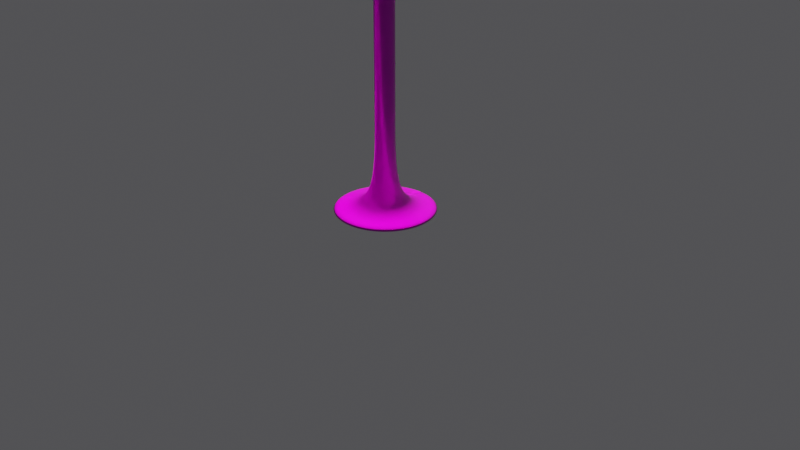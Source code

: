 # Source: lampe.blend  (saved by Blender 2.93.21; exported with 4.5.12 LTS)
import bpy
from mathutils import Matrix  # noqa: F401  (used for matrix-valued properties, if any)

bpy.ops.wm.read_factory_settings(use_empty=True)
scene = bpy.context.scene
scene.name = 'Scene'

# ---- collections
col_collection = bpy.data.collections.new('Collection'); scene.collection.children.link(col_collection)

# ---- images (referenced by path relative to the original .blend; pixels are not part of the script)
import os
ASSET_DIR = os.environ.get("B2B_ASSET_DIR", "")  # directory of the original .blend (textures are referenced by path, not embedded)
HERE = os.path.dirname(os.path.abspath(__file__))  # packed textures are extracted next to this script under _unpacked/

def load_image(name, relpath, width, height, colorspace="sRGB"):
    """Load a texture the original file referenced (path relative to the .blend, or extracted next to this script)."""
    p = next((c for c in (os.path.join(HERE, relpath), os.path.join(ASSET_DIR, relpath)) if relpath and os.path.exists(c)), "")
    if p:
        img = bpy.data.images.load(p, check_existing=True)
        img.name = name
    else:  # same state as the original file: an image datablock whose file is absent (Cycles renders it pink)
        img = bpy.data.images.new(name, width, height)
        img.source = "FILE"
        img.filepath = "//" + (relpath or name)
    img.colorspace_settings.name = colorspace
    return img
img_metal035_4k_color_jpg = load_image('Metal035_4K_Color.jpg', 'texture/Metal035_4K-JPG/Metal035_4K_Color.jpg', 1024, 1024, 'sRGB')
img_metal035_4k_metalness_jpg = load_image('Metal035_4K_Metalness.jpg', 'texture/Metal035_4K-JPG/Metal035_4K_Metalness.jpg', 1024, 1024, 'Non-Color')
img_metal035_4k_roughness_jpg = load_image('Metal035_4K_Roughness.jpg', 'texture/Metal035_4K-JPG/Metal035_4K_Roughness.jpg', 1024, 1024, 'Non-Color')
img_metal035_4k_normalgl_jpg = load_image('Metal035_4K_NormalGL.jpg', 'texture/Metal035_4K-JPG/Metal035_4K_NormalGL.jpg', 1024, 1024, 'Non-Color')

# ---- materials (node trees are filled in below, after node groups)
mat_material = bpy.data.materials.new('Material')
mat_material.use_transparent_shadow = False

# ---- material node trees
mat_material.use_nodes = True; mat_material.node_tree.nodes.clear()
_N = mat_material.node_tree.nodes; _L = mat_material.node_tree.links
n0 = _N.new('ShaderNodeBsdfPrincipled'); n0.name = 'Principled BSDF'; n0.location = (10, 300)
n0.distribution = 'GGX'
n0.subsurface_method = 'BURLEY'
n0.inputs[3].default_value = 1.45
n0.inputs[27].default_value = (0.0, 0.0, 0.0, 1.0)
n0.inputs[28].default_value = 1.0
n1 = _N.new('ShaderNodeOutputMaterial'); n1.name = 'Material Output'; n1.location = (300, 300)
n2 = _N.new('ShaderNodeTexImage'); n2.name = 'Image Texture'; n2.location = (-566, 575)
n2.image = img_metal035_4k_color_jpg
n3 = _N.new('ShaderNodeTexImage'); n3.name = 'Image Texture.001'; n3.location = (-568, 246)
n3.image = img_metal035_4k_metalness_jpg
n4 = _N.new('ShaderNodeTexImage'); n4.name = 'Image Texture.003'; n4.location = (-571, -69)
n4.image = img_metal035_4k_roughness_jpg
n5 = _N.new('ShaderNodeTexImage'); n5.name = 'Image Texture.002'; n5.location = (-550, -372)
n5.image = img_metal035_4k_normalgl_jpg
n6 = _N.new('ShaderNodeNormalMap'); n6.name = 'Normal Map'; n6.location = (-276, -293)
_L.new(n0.outputs[0], n1.inputs[0])
_L.new(n2.outputs[0], n0.inputs[0])
_L.new(n3.outputs[0], n0.inputs[1])
_L.new(n4.outputs[0], n0.inputs[2])
_L.new(n5.outputs[0], n6.inputs[1])
_L.new(n6.outputs[0], n0.inputs[5])
n1.is_active_output = True

# ---- world
world_world = bpy.data.worlds.new('World'); scene.world = world_world
world_world.use_nodes = True; world_world.node_tree.nodes.clear()
_N = world_world.node_tree.nodes; _L = world_world.node_tree.links
n0 = _N.new('ShaderNodeOutputWorld'); n0.name = 'World Output'; n0.location = (300, 300)
n1 = _N.new('ShaderNodeBackground'); n1.name = 'Background'; n1.location = (10, 300)
n1.inputs[0].default_value = (0.06913, 0.06888, 0.07324, 1.0)
_L.new(n1.outputs[0], n0.inputs[0])
n0.is_active_output = True
world_world.color = (0.05088, 0.05088, 0.05088)
world_world.use_sun_shadow = False
world_world.sun_shadow_jitter_overblur = 0.0

# ---- cameras
cam_camera = bpy.data.cameras.new('Camera')
cam_camera.clip_end = 100.0
cam_camera.ortho_scale = 7.314

# ---- lights
light_light = bpy.data.lights.new('Light', 'POINT')
light_light.color = (1.0, 0.8245, 0.7988)
light_light.diffuse_factor = 3.0
light_light.transmission_factor = 0.0
light_light.volume_factor = 2.0
light_light.energy = 5000.0
light_light.shadow_soft_size = 0.1
light_light.shadow_maximum_resolution = 0.006
light_light.use_absolute_resolution = True

# ---- meshes
me_cylinder_001 = bpy.data.meshes.new('Cylinder.001')
me_cylinder_001.from_pydata([(0.0, 0.1, -1.0), (0.0, 0.1, 1.0), (0.01951, 0.09808, -1.0), (0.01951, 0.09808, 1.0), (0.03827, 0.09239, -1.0), (0.03827, 0.09239, 1.0), (0.05556, 0.08315, -1.0), (0.05556, 0.08315, 1.0), (0.07071, 0.07071, -1.0), (0.07071, 0.07071, 1.0), (0.08315, 0.05556, -1.0), (0.08315, 0.05556, 1.0), (0.09239, 0.03827, -1.0), (0.09239, 0.03827, 1.0), (0.09808, 0.01951, -1.0), (0.09808, 0.01951, 1.0), (0.1, -4.371e-09, -1.0), (0.1, -4.371e-09, 1.0), (0.09808, -0.01951, -1.0), (0.09808, -0.01951, 1.0), (0.09239, -0.03827, -1.0), (0.09239, -0.03827, 1.0), (0.08315, -0.05556, -1.0), (0.08315, -0.05556, 1.0), (0.07071, -0.07071, -1.0), (0.07071, -0.07071, 1.0), (0.05556, -0.08315, -1.0), (0.05556, -0.08315, 1.0), (0.03827, -0.09239, -1.0), (0.03827, -0.09239, 1.0), (0.01951, -0.09808, -1.0), (0.01951, -0.09808, 1.0), (-8.742e-09, -0.1, -1.0), (-8.742e-09, -0.1, 1.0), (-0.01951, -0.09808, -1.0), (-0.01951, -0.09808, 1.0), (-0.03827, -0.09239, -1.0), (-0.03827, -0.09239, 1.0), (-0.05556, -0.08315, -1.0), (-0.05556, -0.08315, 1.0), (-0.07071, -0.07071, -1.0), (-0.07071, -0.07071, 1.0), (-0.08315, -0.05556, -1.0), (-0.08315, -0.05556, 1.0), (-0.09239, -0.03827, -1.0), (-0.09239, -0.03827, 1.0), (-0.09808, -0.01951, -1.0), (-0.09808, -0.01951, 1.0), (-0.1, 1.192e-09, -1.0), (-0.1, 1.192e-09, 1.0), (-0.09808, 0.01951, -1.0), (-0.09808, 0.01951, 1.0), (-0.09239, 0.03827, -1.0), (-0.09239, 0.03827, 1.0), (-0.08315, 0.05556, -1.0), (-0.08315, 0.05556, 1.0), (-0.07071, 0.07071, -1.0), (-0.07071, 0.07071, 1.0), (-0.05556, 0.08315, -1.0), (-0.05556, 0.08315, 1.0), (-0.03827, 0.09239, -1.0), (-0.03827, 0.09239, 1.0), (-0.01951, 0.09808, -1.0), (-0.01951, 0.09808, 1.0), (0.0, 0.1, -0.01428), (0.01951, 0.09808, -0.01428), (0.03827, 0.09239, -0.01428), (0.05556, 0.08315, -0.01428), (0.07071, 0.07071, -0.01428), (0.08315, 0.05556, -0.01428), (0.09239, 0.03827, -0.01428), (0.09808, 0.01951, -0.01428), (0.1, -4.371e-09, -0.01428), (0.09808, -0.01951, -0.01428), (0.09239, -0.03827, -0.01428), (0.08315, -0.05556, -0.01428), (0.07071, -0.07071, -0.01428), (0.05556, -0.08315, -0.01428), (0.03827, -0.09239, -0.01428), (0.01951, -0.09808, -0.01428), (-8.742e-09, -0.1, -0.01428), (-0.01951, -0.09808, -0.01428), (-0.03827, -0.09239, -0.01428), (-0.05556, -0.08315, -0.01428), (-0.07071, -0.07071, -0.01428), (-0.08315, -0.05556, -0.01428), (-0.09239, -0.03827, -0.01428), (-0.09808, -0.01951, -0.01428), (-0.1, 1.192e-09, -0.01428), (-0.09808, 0.01951, -0.01428), (-0.09239, 0.03827, -0.01428), (-0.08315, 0.05556, -0.01428), (-0.07071, 0.07071, -0.01428), (-0.05556, 0.08315, -0.01428), (-0.03827, 0.09239, -0.01428), (-0.01951, 0.09808, -0.01428), (0.01951, 0.09808, -0.9215), (0.03827, 0.09239, -0.9215), (0.05556, 0.08315, -0.9215), (0.07071, 0.07071, -0.9215), (0.08315, 0.05556, -0.9215), (0.09239, 0.03827, -0.9215), (0.09808, 0.01951, -0.9215), (0.1, -4.371e-09, -0.9215), (0.09808, -0.01951, -0.9215), (0.09239, -0.03827, -0.9215), (0.08315, -0.05556, -0.9215), (0.07071, -0.07071, -0.9215), (0.05556, -0.08315, -0.9215), (0.03827, -0.09239, -0.9215), (0.01951, -0.09808, -0.9215), (-8.742e-09, -0.1, -0.9215), (-0.01951, -0.09808, -0.9215), (-0.03827, -0.09239, -0.9215), (-0.05556, -0.08315, -0.9215), (-0.07071, -0.07071, -0.9215), (-0.08315, -0.05556, -0.9215), (-0.09239, -0.03827, -0.9215), (-0.09808, -0.01951, -0.9215), (-0.1, 1.192e-09, -0.9215), (-0.09808, 0.01951, -0.9215), (-0.09239, 0.03827, -0.9215), (-0.08315, 0.05556, -0.9215), (-0.07071, 0.07071, -0.9215), (-0.05556, 0.08315, -0.9215), (-0.03827, 0.09239, -0.9215), (-0.01951, 0.09808, -0.9215), (0.0, 0.1, -0.9215), (7.448e-08, 0.5341, -1.0), (0.1042, 0.5238, -1.0), (0.1042, 0.5238, -0.9215), (0.2044, 0.4934, -1.0), (0.2044, 0.4934, -0.9215), (0.2967, 0.4441, -1.0), (0.2967, 0.4441, -0.9215), (0.3776, 0.3776, -1.0), (0.3776, 0.3776, -0.9215), (0.4441, 0.2967, -1.0), (0.4441, 0.2967, -0.9215), (0.4934, 0.2044, -1.0), (0.4934, 0.2044, -0.9215), (0.5238, 0.1042, -1.0), (0.5238, 0.1042, -0.9215), (0.5341, -1.265e-08, -1.0), (0.5341, -1.265e-08, -0.9215), (0.5238, -0.1042, -1.0), (0.5238, -0.1042, -0.9215), (0.4934, -0.2044, -1.0), (0.4934, -0.2044, -0.9215), (0.4441, -0.2967, -1.0), (0.4441, -0.2967, -0.9215), (0.3776, -0.3776, -1.0), (0.3776, -0.3776, -0.9215), (0.2967, -0.4441, -1.0), (0.2967, -0.4441, -0.9215), (0.2044, -0.4934, -1.0), (0.2044, -0.4934, -0.9215), (0.1042, -0.5238, -1.0), (0.1042, -0.5238, -0.9215), (-3.357e-08, -0.5341, -1.0), (-3.357e-08, -0.5341, -0.9215), (-0.1042, -0.5238, -1.0), (-0.1042, -0.5238, -0.9215), (-0.2044, -0.4934, -1.0), (-0.2044, -0.4934, -0.9215), (-0.2967, -0.4441, -1.0), (-0.2967, -0.4441, -0.9215), (-0.3776, -0.3776, -1.0), (-0.3776, -0.3776, -0.9215), (-0.4441, -0.2967, -1.0), (-0.4441, -0.2967, -0.9215), (-0.4934, -0.2044, -1.0), (-0.4934, -0.2044, -0.9215), (-0.5238, -0.1042, -1.0), (-0.5238, -0.1042, -0.9215), (-0.5341, 1.192e-09, -1.0), (-0.5341, 1.192e-09, -0.9215), (-0.5238, 0.1042, -1.0), (-0.5238, 0.1042, -0.9215), (-0.4934, 0.2044, -1.0), (-0.4934, 0.2044, -0.9215), (-0.4441, 0.2967, -1.0), (-0.4441, 0.2967, -0.9215), (-0.3776, 0.3776, -1.0), (-0.3776, 0.3776, -0.9215), (-0.2967, 0.4441, -1.0), (-0.2967, 0.4441, -0.9215), (-0.2044, 0.4934, -1.0), (-0.2044, 0.4934, -0.9215), (-0.1042, 0.5238, -1.0), (-0.1042, 0.5238, -0.9215), (7.448e-08, 0.5341, -0.9215), (-0.05556, -0.08315, 1.925), (-0.07071, -0.07071, 1.925), (0.09239, 0.03827, 1.925), (0.09808, 0.01951, 1.925), (-0.08315, -0.05556, 1.925), (0.1, -4.371e-09, 1.925), (-0.09239, -0.03827, 1.925), (0.09808, -0.01951, 1.925), (-0.09808, -0.01951, 1.925), (0.09239, -0.03827, 1.925), (-0.1, 1.192e-09, 1.925), (0.08315, -0.05556, 1.925), (-0.09808, 0.01951, 1.925), (0.07071, -0.07071, 1.925), (-0.09239, 0.03827, 1.925), (0.05556, -0.08315, 1.925), (-0.08315, 0.05556, 1.925), (0.03827, -0.09239, 1.925), (1.103e-07, 0.1, 1.925), (0.01951, 0.09808, 1.925), (-0.07071, 0.07071, 1.925), (0.01951, -0.09808, 1.925), (0.03827, 0.09239, 1.925), (-0.05556, 0.08315, 1.925), (1.016e-07, -0.1, 1.925), (0.05556, 0.08315, 1.925), (-0.03827, 0.09239, 1.925), (-0.01951, -0.09808, 1.925), (0.07071, 0.07071, 1.925), (-0.01951, 0.09808, 1.925), (-0.03827, -0.09239, 1.925), (0.08315, 0.05556, 1.925), (0.1208, 0.6074, 2.655), (2.853e-07, 0.6193, 2.655), (0.237, 0.5722, 2.655), (0.3441, 0.515, 2.655), (0.4379, 0.4379, 2.655), (0.515, 0.3441, 2.655), (0.5722, 0.237, 2.655), (0.6074, 0.1208, 2.655), (0.6193, 4.597e-10, 2.655), (0.6074, -0.1208, 2.655), (0.5722, -0.237, 2.655), (0.515, -0.3441, 2.655), (0.4379, -0.4379, 2.655), (0.3441, -0.515, 2.655), (0.237, -0.5722, 2.655), (0.1208, -0.6074, 2.655), (1.697e-07, -0.6193, 2.655), (-0.1208, -0.6074, 2.655), (-0.237, -0.5722, 2.655), (-0.3441, -0.515, 2.655), (-0.4379, -0.4379, 2.655), (-0.515, -0.3441, 2.655), (-0.5722, -0.237, 2.655), (-0.6074, -0.1208, 2.655), (-0.6193, 1.654e-08, 2.655), (-0.6074, 0.1208, 2.655), (-0.5722, 0.237, 2.655), (-0.515, 0.3441, 2.655), (-0.4379, 0.4379, 2.655), (-0.3441, 0.515, 2.655), (-0.237, 0.5722, 2.655), (-0.1208, 0.6074, 2.655), (-0.3441, -0.515, 1.857), (0.5722, 0.237, 1.857), (1.828e-07, 0.6193, 1.857), (-0.4379, -0.4379, 1.857), (0.6074, 0.1208, 1.857), (-0.515, -0.3441, 1.857), (0.6193, 4.597e-10, 1.857), (-0.5722, -0.237, 1.857), (0.6074, -0.1208, 1.857), (-0.6074, -0.1208, 1.857), (0.5722, -0.237, 1.857), (-0.6193, 1.654e-08, 1.857), (0.515, -0.3441, 1.857), (-0.6074, 0.1208, 1.857), (0.4379, -0.4379, 1.857), (-0.5722, 0.237, 1.857), (0.3441, -0.515, 1.857), (-0.515, 0.3441, 1.857), (0.237, -0.5722, 1.857), (0.1208, 0.6074, 1.857), (-0.4379, 0.4379, 1.857), (0.1208, -0.6074, 1.857), (0.237, 0.5722, 1.857), (-0.3441, 0.515, 1.857), (6.483e-08, -0.6193, 1.857), (0.3441, 0.515, 1.857), (-0.237, 0.5722, 1.857), (-0.1208, -0.6074, 1.857), (0.4379, 0.4379, 1.857), (-0.1208, 0.6074, 1.857), (-0.237, -0.5722, 1.857), (0.515, 0.3441, 1.857), (-0.551, -0.1096, 1.857), (0.519, -0.215, 1.857), (-0.5618, 1.654e-08, 1.857), (0.4671, -0.3121, 1.857), (-0.551, 0.1096, 1.857), (0.3972, -0.3972, 1.857), (-0.519, 0.215, 1.857), (0.3121, -0.4671, 1.857), (0.1096, 0.551, 1.857), (1.737e-07, 0.5618, 1.857), (-0.3972, 0.3972, 1.857), (-0.4671, 0.3121, 1.857), (0.1096, -0.551, 1.857), (0.215, -0.519, 1.857), (0.551, -0.1096, 1.857), (-0.519, -0.215, 1.857), (0.5618, 1.557e-09, 1.857), (0.4671, 0.3121, 1.857), (0.519, 0.215, 1.857), (-0.4671, -0.3121, 1.857), (-0.215, -0.519, 1.857), (-0.3121, -0.4671, 1.857), (0.551, 0.1096, 1.857), (-0.1096, 0.551, 1.857), (-0.3972, -0.3972, 1.857), (0.3972, 0.3972, 1.857), (-0.1096, -0.551, 1.857), (-0.215, 0.519, 1.857), (0.3121, 0.4671, 1.857), (6.812e-08, -0.5618, 1.857), (-0.3121, 0.4671, 1.857), (0.215, 0.519, 1.857), (-0.5557, 0.1105, 2.655), (0.4006, -0.4006, 2.655), (1.717e-07, -0.5666, 2.655), (0.5557, -0.1105, 2.655), (-0.5557, -0.1105, 2.655), (-0.5234, -0.2168, 2.655), (-0.3148, -0.4711, 2.655), (-0.2168, -0.5234, 2.655), (0.2168, -0.5234, 2.655), (-0.5234, 0.2168, 2.655), (-0.4711, 0.3148, 2.655), (2.763e-07, 0.5666, 2.655), (0.2168, 0.5234, 2.655), (0.3148, 0.4711, 2.655), (0.4006, 0.4006, 2.655), (0.5234, 0.2168, 2.655), (-0.5666, 1.654e-08, 2.655), (-0.4006, -0.4006, 2.655), (0.1105, -0.5557, 2.655), (0.4711, -0.3148, 2.655), (0.5234, -0.2168, 2.655), (0.5557, 0.1105, 2.655), (-0.1105, 0.5557, 2.655), (-0.2168, 0.5234, 2.655), (-0.3148, 0.4711, 2.655), (-0.4006, 0.4006, 2.655), (0.1105, 0.5557, 2.655), (0.3148, -0.4711, 2.655), (-0.1105, -0.5557, 2.655), (-0.4711, -0.3148, 2.655), (0.5666, 1.466e-09, 2.655), (0.4711, 0.3148, 2.655), (0.1096, 0.551, 2.604), (-0.3972, 0.3972, 2.604), (0.1096, -0.551, 2.604), (0.519, 0.215, 2.604), (-0.3121, -0.4671, 2.604), (-0.551, -0.1096, 2.604), (0.519, -0.215, 2.604), (-0.5618, 1.654e-08, 2.604), (0.4671, -0.3121, 2.604), (-0.551, 0.1096, 2.604), (0.3972, -0.3972, 2.604), (-0.519, 0.215, 2.604), (0.3121, -0.4671, 2.604), (1.737e-07, 0.5618, 2.604), (-0.4671, 0.3121, 2.604), (0.215, -0.519, 2.604), (0.551, -0.1096, 2.604), (-0.519, -0.215, 2.604), (0.5618, 1.557e-09, 2.604), (0.4671, 0.3121, 2.604), (-0.4671, -0.3121, 2.604), (-0.215, -0.519, 2.604), (0.551, 0.1096, 2.604), (-0.1096, 0.551, 2.604), (-0.3972, -0.3972, 2.604), (0.3972, 0.3972, 2.604), (-0.1096, -0.551, 2.604), (-0.215, 0.519, 2.604), (0.3121, 0.4671, 2.604), (6.812e-08, -0.5618, 2.604), (-0.3121, 0.4671, 2.604), (0.215, 0.519, 2.604), (2.578e-07, 0.4845, 2.514), (-0.4752, 0.09452, 2.514), (-0.4028, -0.2692, 2.514), (1.684e-07, -0.4845, 2.514), (0.3426, -0.3426, 2.514), (0.09452, 0.4752, 2.514), (-0.3426, 0.3426, 2.514), (-0.2692, 0.4028, 2.514), (-0.1854, 0.4476, 2.514), (-0.09452, 0.4752, 2.514), (0.4752, 0.09452, 2.514), (0.4476, -0.1854, 2.514), (-0.4028, 0.2692, 2.514), (-0.4476, 0.1854, 2.514), (0.1854, -0.4476, 2.514), (0.2692, -0.4028, 2.514), (0.09452, -0.4752, 2.514), (-0.1854, -0.4476, 2.514), (-0.09452, -0.4752, 2.514), (-0.3426, -0.3426, 2.514), (-0.2692, -0.4028, 2.514), (-0.4476, -0.1854, 2.514), (-0.4752, -0.09452, 2.514), (0.1854, 0.4476, 2.514), (0.3426, 0.3426, 2.514), (0.2692, 0.4028, 2.514), (0.4476, 0.1854, 2.514), (0.4028, 0.2692, 2.514), (0.4752, -0.09452, 2.514), (0.4028, -0.2692, 2.514), (0.4845, -1.17e-08, 2.514), (-0.4845, 1.192e-09, 2.514), (-0.01263, 0.0189, 2.339), (0.01608, 0.01608, 2.339), (-0.393, -0.2589, 2.514), (-0.004435, -0.0223, 2.339), (-0.4351, -0.1802, 2.514), (0.021, -0.0087, 2.339), (-0.4368, -0.177, 2.514), (0.0087, -0.021, 2.339), (-0.0087, -0.021, 2.339), (0.0008616, 0.4779, 2.514), (0.0189, -0.01263, 2.339), (0.004435, -0.0223, 2.339), (0.01608, -0.01608, 2.339), (0.021, 0.0087, 2.339), (0.01263, -0.0189, 2.339), (0.0223, 0.004435, 2.339), (-0.4625, -0.09201, 2.514), (-0.4637, -0.08819, 2.514), (0.09325, 0.4688, 2.514), (0.09327, 0.4688, 2.514), (-0.01263, -0.0189, 2.339), (-0.0087, 0.021, 2.339), (-0.01608, -0.01608, 2.339), (-0.0223, 0.004435, 2.339), (-0.02273, 9.938e-10, 2.339), (-0.021, 0.0087, 2.339), (-0.4724, 1.169e-09, 2.514), (-0.4728, 0.004221, 2.514), (1.212e-07, -0.02273, 2.339), (0.1821, 0.4418, 2.514), (1.232e-07, 0.02273, 2.339), (0.004435, 0.0223, 2.339), (0.1829, 0.4414, 2.514), (0.4741, -1.153e-08, 2.514), (0.4745, 0.004221, 2.514), (0.02273, -2.711e-10, 2.339), (-0.0189, -0.01263, 2.339), (-0.4641, 0.09232, 2.514), (-0.4637, 0.09663, 2.514), (0.264, 0.3981, 2.514), (-0.021, -0.0087, 2.339), (0.4654, -0.08819, 2.514), (-0.0189, 0.01263, 2.339), (0.0189, 0.01263, 2.339), (0.2653, 0.397, 2.514), (0.4642, -0.09233, 2.514), (-0.438, 0.1814, 2.514), (-0.4368, 0.1855, 2.514), (-0.004435, 0.0223, 2.339), (0.4385, -0.177, 2.514), (0.3358, 0.3392, 2.514), (0.0223, -0.004435, 2.339), (0.0087, 0.021, 2.339), (0.4365, -0.1808, 2.514), (0.3373, 0.3373, 2.514), (0.01263, 0.0189, 2.339), (-0.3949, 0.2638, 2.514), (-0.393, 0.2674, 2.514), (0.3947, -0.2589, 2.514), (0.3947, 0.2674, 2.514), (-0.0223, -0.004435, 2.339), (-0.01608, 0.01608, 2.339), (-0.2647, 0.3961, 2.514), (0.3922, -0.262, 2.514), (0.3961, 0.2647, 2.514), (-0.3364, 0.3364, 2.514), (-0.3341, 0.3392, 2.514), (0.3358, -0.3307, 2.514), (0.333, -0.333, 2.514), (0.4385, 0.1855, 2.514), (0.4395, 0.1821, 2.514), (-0.2623, 0.3981, 2.514), (0.264, -0.3896, 2.514), (0.4654, 0.09663, 2.514), (0.2613, -0.3911, 2.514), (0.4658, 0.09266, 2.514), (0.1821, -0.4334, 2.514), (-0.1825, 0.4407, 2.514), (-0.1804, 0.4418, 2.514), (0.1798, -0.4341, 2.514), (-0.09157, -0.4603, 2.514), (2.567e-07, 0.4778, 2.514), (0.09327, -0.4603, 2.514), (-0.09315, 0.4683, 2.514), (-0.09155, 0.4688, 2.514), (-0.2609, -0.3904, 2.514), (0.0916, -0.4605, 2.514), (-0.1804, -0.4334, 2.514), (-0.1796, -0.4336, 2.514), (0.0008615, -0.4694, 2.514), (-0.3322, -0.3322, 2.514), (1.69e-07, -0.4694, 2.514), (-0.2623, -0.3896, 2.514), (-0.09155, -0.4603, 2.514), (-0.391, -0.2613, 2.514), (-0.3341, -0.3307, 2.514)], [], [(64, 1, 3, 65), (65, 3, 5, 66), (66, 5, 7, 67), (67, 7, 9, 68), (68, 9, 11, 69), (69, 11, 13, 70), (70, 13, 15, 71), (71, 15, 17, 72), (72, 17, 19, 73), (73, 19, 21, 74), (74, 21, 23, 75), (75, 23, 25, 76), (76, 25, 27, 77), (77, 27, 29, 78), (78, 29, 31, 79), (79, 31, 33, 80), (80, 33, 35, 81), (81, 35, 37, 82), (82, 37, 39, 83), (83, 39, 41, 84), (84, 41, 43, 85), (85, 43, 45, 86), (86, 45, 47, 87), (87, 47, 49, 88), (88, 49, 51, 89), (89, 51, 53, 90), (90, 53, 55, 91), (91, 55, 57, 92), (92, 57, 59, 93), (93, 59, 61, 94), (94, 61, 63, 95), (95, 63, 1, 64), (2, 4, 6, 8, 10, 12, 14, 16, 18, 20, 22, 24, 26, 28, 30, 32, 34, 36, 38, 40, 42, 44, 46, 48, 50, 52, 54, 56, 58, 60, 62, 0), (126, 95, 64, 127), (125, 94, 95, 126), (124, 93, 94, 125), (123, 92, 93, 124), (122, 91, 92, 123), (121, 90, 91, 122), (120, 89, 90, 121), (119, 88, 89, 120), (118, 87, 88, 119), (117, 86, 87, 118), (116, 85, 86, 117), (115, 84, 85, 116), (114, 83, 84, 115), (113, 82, 83, 114), (112, 81, 82, 113), (111, 80, 81, 112), (110, 79, 80, 111), (109, 78, 79, 110), (108, 77, 78, 109), (107, 76, 77, 108), (106, 75, 76, 107), (105, 74, 75, 106), (104, 73, 74, 105), (103, 72, 73, 104), (102, 71, 72, 103), (101, 70, 71, 102), (100, 69, 70, 101), (99, 68, 69, 100), (98, 67, 68, 99), (97, 66, 67, 98), (96, 65, 66, 97), (127, 64, 65, 96), (34, 32, 159, 161), (60, 58, 185, 187), (115, 116, 170, 168), (114, 115, 168, 166), (6, 4, 131, 133), (32, 30, 157, 159), (58, 56, 183, 185), (113, 114, 166, 164), (112, 113, 164, 162), (4, 2, 129, 131), (30, 28, 155, 157), (56, 54, 181, 183), (111, 112, 162, 160), (110, 111, 160, 158), (2, 0, 128, 129), (28, 26, 153, 155), (54, 52, 179, 181), (109, 110, 158, 156), (108, 109, 156, 154), (26, 24, 151, 153), (52, 50, 177, 179), (107, 108, 154, 152), (106, 107, 152, 150), (24, 22, 149, 151), (50, 48, 175, 177), (105, 106, 150, 148), (104, 105, 148, 146), (22, 20, 147, 149), (48, 46, 173, 175), (103, 104, 146, 144), (102, 103, 144, 142), (20, 18, 145, 147), (128, 191, 130, 129), (129, 130, 132, 131), (131, 132, 134, 133), (133, 134, 136, 135), (135, 136, 138, 137), (137, 138, 140, 139), (139, 140, 142, 141), (141, 142, 144, 143), (143, 144, 146, 145), (145, 146, 148, 147), (147, 148, 150, 149), (149, 150, 152, 151), (151, 152, 154, 153), (153, 154, 156, 155), (155, 156, 158, 157), (157, 158, 160, 159), (159, 160, 162, 161), (161, 162, 164, 163), (163, 164, 166, 165), (165, 166, 168, 167), (167, 168, 170, 169), (169, 170, 172, 171), (171, 172, 174, 173), (173, 174, 176, 175), (175, 176, 178, 177), (177, 178, 180, 179), (179, 180, 182, 181), (181, 182, 184, 183), (183, 184, 186, 185), (185, 186, 188, 187), (187, 188, 190, 189), (189, 190, 191, 128), (8, 6, 133, 135), (116, 117, 172, 170), (117, 118, 174, 172), (62, 60, 187, 189), (36, 34, 161, 163), (10, 8, 135, 137), (118, 119, 176, 174), (119, 120, 178, 176), (0, 62, 189, 128), (38, 36, 163, 165), (12, 10, 137, 139), (120, 121, 180, 178), (121, 122, 182, 180), (127, 96, 130, 191), (40, 38, 165, 167), (14, 12, 139, 141), (122, 123, 184, 182), (96, 97, 132, 130), (123, 124, 186, 184), (97, 98, 134, 132), (42, 40, 167, 169), (16, 14, 141, 143), (124, 125, 188, 186), (98, 99, 136, 134), (125, 126, 190, 188), (99, 100, 138, 136), (44, 42, 169, 171), (18, 16, 143, 145), (126, 127, 191, 190), (100, 101, 140, 138), (101, 102, 142, 140), (46, 44, 171, 173), (13, 11, 223, 194), (39, 37, 222, 192), (1, 63, 221, 210), (11, 9, 220, 223), (37, 35, 219, 222), (63, 61, 218, 221), (9, 7, 217, 220), (35, 33, 216, 219), (61, 59, 215, 218), (7, 5, 214, 217), (33, 31, 213, 216), (59, 57, 212, 215), (5, 3, 211, 214), (31, 29, 209, 213), (57, 55, 208, 212), (3, 1, 210, 211), (29, 27, 207, 209), (55, 53, 206, 208), (27, 25, 205, 207), (53, 51, 204, 206), (25, 23, 203, 205), (51, 49, 202, 204), (23, 21, 201, 203), (49, 47, 200, 202), (21, 19, 199, 201), (47, 45, 198, 200), (19, 17, 197, 199), (45, 43, 196, 198), (17, 15, 195, 197), (43, 41, 193, 196), (15, 13, 194, 195), (41, 39, 192, 193), (339, 321, 236, 235), (340, 339, 235, 234), (323, 340, 234, 233), (350, 323, 233, 232), (341, 350, 232, 231), (335, 341, 231, 230), (351, 335, 230, 229), (342, 331, 225, 255), (334, 351, 229, 228), (343, 342, 255, 254), (333, 334, 228, 227), (344, 343, 254, 253), (332, 333, 227, 226), (345, 344, 253, 252), (346, 332, 226, 224), (330, 345, 252, 251), (331, 346, 224, 225), (329, 330, 251, 250), (320, 329, 250, 249), (259, 256, 243, 244), (260, 257, 230, 231), (261, 259, 244, 245), (262, 260, 231, 232), (263, 261, 245, 246), (264, 262, 232, 233), (265, 263, 246, 247), (266, 264, 233, 234), (267, 265, 247, 248), (268, 266, 234, 235), (269, 267, 248, 249), (270, 268, 235, 236), (271, 269, 249, 250), (272, 270, 236, 237), (273, 271, 250, 251), (274, 272, 237, 238), (275, 258, 225, 224), (276, 273, 251, 252), (277, 274, 238, 239), (278, 275, 224, 226), (279, 276, 252, 253), (280, 277, 239, 240), (281, 278, 226, 227), (282, 279, 253, 254), (283, 280, 240, 241), (284, 281, 227, 228), (285, 282, 254, 255), (286, 283, 241, 242), (287, 284, 228, 229), (258, 285, 255, 225), (256, 286, 242, 243), (257, 287, 229, 230), (321, 347, 237, 236), (347, 328, 238, 237), (328, 338, 239, 238), (338, 322, 240, 239), (322, 348, 241, 240), (348, 327, 242, 241), (327, 326, 243, 242), (326, 337, 244, 243), (337, 349, 245, 244), (349, 325, 246, 245), (325, 324, 247, 246), (324, 336, 248, 247), (336, 320, 249, 248), (288, 303, 263, 265), (289, 302, 264, 266), (290, 288, 265, 267), (291, 289, 266, 268), (292, 290, 267, 269), (293, 291, 268, 270), (294, 292, 269, 271), (295, 293, 270, 272), (299, 294, 271, 273), (301, 295, 272, 274), (296, 297, 258, 275), (298, 299, 273, 276), (300, 301, 274, 277), (302, 304, 262, 264), (306, 305, 287, 257), (303, 307, 261, 263), (309, 308, 286, 256), (304, 310, 260, 262), (297, 311, 285, 258), (307, 312, 259, 261), (305, 313, 284, 287), (310, 306, 257, 260), (308, 314, 283, 286), (312, 309, 256, 259), (311, 315, 282, 285), (313, 316, 281, 284), (314, 317, 280, 283), (315, 318, 279, 282), (316, 319, 278, 281), (317, 300, 277, 280), (318, 298, 276, 279), (319, 296, 275, 278), (441, 201, 199, 439), (309, 312, 376, 356), (202, 200, 431, 451), (458, 203, 201, 441), (315, 311, 375, 379), (204, 202, 451, 467), (316, 313, 377, 380), (477, 205, 203, 458), (317, 314, 378, 381), (303, 288, 357, 369), (318, 315, 379, 382), (206, 204, 467, 421), (302, 289, 358, 368), (319, 316, 380, 383), (416, 207, 205, 477), (288, 290, 359, 357), (300, 317, 381, 354), (208, 206, 421, 426), (289, 291, 360, 358), (298, 318, 382, 353), (437, 209, 207, 416), (290, 292, 361, 359), (296, 319, 383, 352), (211, 210, 444, 419), (291, 293, 362, 360), (212, 208, 426, 428), (292, 294, 363, 361), (464, 213, 209, 437), (293, 295, 364, 362), (214, 211, 419, 424), (294, 299, 366, 363), (215, 212, 428, 430), (336, 324, 406, 415), (324, 325, 405, 406), (325, 349, 386, 405), (349, 337, 403, 386), (337, 326, 404, 403), (326, 327, 401, 404), (327, 348, 402, 401), (348, 322, 387, 402), (322, 338, 400, 387), (338, 328, 398, 400), (328, 347, 399, 398), (329, 320, 385, 397), (330, 329, 397, 396), (346, 331, 384, 389), (345, 330, 396, 390), (333, 332, 407, 409), (343, 344, 391, 392), (351, 334, 408, 411), (331, 342, 393, 384), (350, 341, 394, 414), (323, 350, 414, 412), (314, 308, 373, 378), (200, 198, 429, 431), (306, 310, 374, 355), (439, 199, 197, 440), (313, 305, 371, 377), (456, 194, 223, 452), (198, 196, 459, 429), (312, 307, 372, 376), (471, 192, 222, 468), (440, 197, 195, 476), (311, 297, 365, 375), (210, 221, 427, 444), (196, 193, 417, 459), (310, 304, 370, 374), (452, 223, 220, 438), (476, 195, 194, 456), (308, 309, 356, 373), (468, 222, 219, 447), (417, 193, 192, 471), (307, 303, 369, 372), (221, 218, 423, 427), (305, 306, 355, 371), (220, 217, 436, 438), (304, 302, 368, 370), (447, 219, 216, 446), (301, 300, 354, 367), (218, 215, 430, 423), (299, 298, 353, 366), (217, 214, 424, 436), (297, 296, 352, 365), (446, 216, 213, 464), (295, 301, 367, 364), (388, 413, 479, 483, 484), (413, 395, 469, 474, 479), (395, 412, 461, 465, 469), (412, 414, 449, 457, 461), (414, 394, 491, 450, 449), (489, 491, 394, 410, 486), (485, 486, 410, 411, 480), (497, 384, 393, 499, 500), (475, 480, 411, 408, 470), (499, 393, 392, 493, 494), (466, 470, 408, 409, 460), (493, 392, 391, 478, 487), (455, 460, 409, 407, 448), (391, 390, 481, 482, 478), (445, 448, 407, 389, 434, 435), (390, 396, 472, 473, 481), (434, 389, 384, 497, 425), (396, 397, 462, 463, 472), (397, 385, 453, 454, 462), (399, 388, 484, 488, 490), (492, 495, 398, 399, 490), (498, 502, 400, 398, 495), (507, 387, 400, 502, 505), (496, 402, 387, 507, 509), (504, 401, 402, 496), (501, 404, 401, 504, 503), (506, 403, 404, 501, 508), (510, 386, 403, 506, 511), (420, 405, 386, 510, 418), (432, 406, 405, 420, 422), (442, 415, 406, 432, 433), (385, 415, 442, 443, 453), (320, 336, 415, 385), (347, 321, 388, 399), (332, 346, 389, 407), (344, 345, 390, 391), (334, 333, 409, 408), (342, 343, 392, 393), (335, 351, 411, 410), (341, 335, 410, 394), (340, 323, 412, 395), (321, 339, 413, 388), (339, 340, 395, 413), (438, 436, 424, 419, 444, 427, 423, 430, 428, 426, 421, 467, 451, 431, 429, 459, 417, 471, 468, 447, 446, 464, 437, 416, 477, 458, 441, 439, 440, 476, 456, 452)])
_uv = me_cylinder_001.uv_layers.new(name='UVMap')
_uv.uv.foreach_set('vector', [1.0, 0.7464, 1.0, 1.0, 0.9688, 1.0, 0.9688, 0.7464, 0.9688, 0.7464, 0.9688, 1.0, 0.9375, 1.0, 0.9375, 0.7464, 0.9375, 0.7464, 0.9375, 1.0, 0.9062, 1.0, 0.9062, 0.7464, 0.9062, 0.7464, 0.9062, 1.0, 0.875, 1.0, 0.875, 0.7464, 0.875, 0.7464, 0.875, 1.0, 0.8438, 1.0, 0.8438, 0.7464, 0.8438, 0.7464, 0.8438, 1.0, 0.8125, 1.0, 0.8125, 0.7464, 0.8125, 0.7464, 0.8125, 1.0, 0.7812, 1.0, 0.7812, 0.7464, 0.7812, 0.7464, 0.7812, 1.0, 0.75, 1.0, 0.75, 0.7464, 0.75, 0.7464, 0.75, 1.0, 0.7188, 1.0, 0.7188, 0.7464, 0.7188, 0.7464, 0.7188, 1.0, 0.6875, 1.0, 0.6875, 0.7464, 0.6875, 0.7464, 0.6875, 1.0, 0.6562, 1.0, 0.6562, 0.7464, 0.6562, 0.7464, 0.6562, 1.0, 0.625, 1.0, 0.625, 0.7464, 0.625, 0.7464, 0.625, 1.0, 0.5938, 1.0, 0.5938, 0.7464, 0.5938, 0.7464, 0.5938, 1.0, 0.5625, 1.0, 0.5625, 0.7464, 0.5625, 0.7464, 0.5625, 1.0, 0.5312, 1.0, 0.5312, 0.7464, 0.5312, 0.7464, 0.5312, 1.0, 0.5, 1.0, 0.5, 0.7464, 0.5, 0.7464, 0.5, 1.0, 0.4688, 1.0, 0.4688, 0.7464, 0.4688, 0.7464, 0.4688, 1.0, 0.4375, 1.0, 0.4375, 0.7464, 0.4375, 0.7464, 0.4375, 1.0, 0.4062, 1.0, 0.4062, 0.7464, 0.4062, 0.7464, 0.4062, 1.0, 0.375, 1.0, 0.375, 0.7464, 0.375, 0.7464, 0.375, 1.0, 0.3438, 1.0, 0.3438, 0.7464, 0.3438, 0.7464, 0.3438, 1.0, 0.3125, 1.0, 0.3125, 0.7464, 0.3125, 0.7464, 0.3125, 1.0, 0.2812, 1.0, 0.2812, 0.7464, 0.2812, 0.7464, 0.2812, 1.0, 0.25, 1.0, 0.25, 0.7464, 0.25, 0.7464, 0.25, 1.0, 0.2188, 1.0, 0.2188, 0.7464, 0.2188, 0.7464, 0.2188, 1.0, 0.1875, 1.0, 0.1875, 0.7464, 0.1875, 0.7464, 0.1875, 1.0, 0.1562, 1.0, 0.1562, 0.7464, 0.1562, 0.7464, 0.1562, 1.0, 0.125, 1.0, 0.125, 0.7464, 0.125, 0.7464, 0.125, 1.0, 0.09375, 1.0, 0.09375, 0.7464, 0.09375, 0.7464, 0.09375, 1.0, 0.0625, 1.0, 0.0625, 0.7464, 0.0625, 0.7464, 0.0625, 1.0, 0.03125, 1.0, 0.03125, 0.7464, 0.03125, 0.7464, 0.03125, 1.0, 0.0, 1.0, 0.0, 0.7464, 0.7968, 0.4854, 0.8418, 0.4717, 0.8833, 0.4496, 0.9197, 0.4197, 0.9496, 0.3833, 0.9717, 0.3418, 0.9854, 0.2968, 0.99, 0.25, 0.9854, 0.2032, 0.9717, 0.1582, 0.9496, 0.1167, 0.9197, 0.08029, 0.8833, 0.05045, 0.8418, 0.02827, 0.7968, 0.01461, 0.75, 0.01, 0.7032, 0.01461, 0.6582, 0.02827, 0.6167, 0.05045, 0.5803, 0.08029, 0.5504, 0.1167, 0.5283, 0.1582, 0.5146, 0.2032, 0.51, 0.25, 0.5146, 0.2968, 0.5283, 0.3418, 0.5504, 0.3833, 0.5803, 0.4197, 0.6167, 0.4496, 0.6582, 0.4717, 0.7032, 0.4854, 0.75, 0.49, 0.03125, 0.5196, 0.03125, 0.7464, 0.0, 0.7464, 0.0, 0.5196, 0.0625, 0.5196, 0.0625, 0.7464, 0.03125, 0.7464, 0.03125, 0.5196, 0.09375, 0.5196, 0.09375, 0.7464, 0.0625, 0.7464, 0.0625, 0.5196, 0.125, 0.5196, 0.125, 0.7464, 0.09375, 0.7464, 0.09375, 0.5196, 0.1562, 0.5196, 0.1562, 0.7464, 0.125, 0.7464, 0.125, 0.5196, 0.1875, 0.5196, 0.1875, 0.7464, 0.1562, 0.7464, 0.1562, 0.5196, 0.2188, 0.5196, 0.2188, 0.7464, 0.1875, 0.7464, 0.1875, 0.5196, 0.25, 0.5196, 0.25, 0.7464, 0.2188, 0.7464, 0.2188, 0.5196, 0.2812, 0.5196, 0.2812, 0.7464, 0.25, 0.7464, 0.25, 0.5196, 0.3125, 0.5196, 0.3125, 0.7464, 0.2812, 0.7464, 0.2812, 0.5196, 0.3438, 0.5196, 0.3438, 0.7464, 0.3125, 0.7464, 0.3125, 0.5196, 0.375, 0.5196, 0.375, 0.7464, 0.3438, 0.7464, 0.3438, 0.5196, 0.4062, 0.5196, 0.4062, 0.7464, 0.375, 0.7464, 0.375, 0.5196, 0.4375, 0.5196, 0.4375, 0.7464, 0.4062, 0.7464, 0.4062, 0.5196, 0.4688, 0.5196, 0.4688, 0.7464, 0.4375, 0.7464, 0.4375, 0.5196, 0.5, 0.5196, 0.5, 0.7464, 0.4688, 0.7464, 0.4688, 0.5196, 0.5312, 0.5196, 0.5312, 0.7464, 0.5, 0.7464, 0.5, 0.5196, 0.5625, 0.5196, 0.5625, 0.7464, 0.5312, 0.7464, 0.5312, 0.5196, 0.5938, 0.5196, 0.5938, 0.7464, 0.5625, 0.7464, 0.5625, 0.5196, 0.625, 0.5196, 0.625, 0.7464, 0.5938, 0.7464, 0.5938, 0.5196, 0.6562, 0.5196, 0.6562, 0.7464, 0.625, 0.7464, 0.625, 0.5196, 0.6875, 0.5196, 0.6875, 0.7464, 0.6562, 0.7464, 0.6562, 0.5196, 0.7188, 0.5196, 0.7188, 0.7464, 0.6875, 0.7464, 0.6875, 0.5196, 0.75, 0.5196, 0.75, 0.7464, 0.7188, 0.7464, 0.7188, 0.5196, 0.7812, 0.5196, 0.7812, 0.7464, 0.75, 0.7464, 0.75, 0.5196, 0.8125, 0.5196, 0.8125, 0.7464, 0.7812, 0.7464, 0.7812, 0.5196, 0.8438, 0.5196, 0.8438, 0.7464, 0.8125, 0.7464, 0.8125, 0.5196, 0.875, 0.5196, 0.875, 0.7464, 0.8438, 0.7464, 0.8438, 0.5196, 0.9062, 0.5196, 0.9062, 0.7464, 0.875, 0.7464, 0.875, 0.5196, 0.9375, 0.5196, 0.9375, 0.7464, 0.9062, 0.7464, 0.9062, 0.5196, 0.9688, 0.5196, 0.9688, 0.7464, 0.9375, 0.7464, 0.9375, 0.5196, 1.0, 0.5196, 1.0, 0.7464, 0.9688, 0.7464, 0.9688, 0.5196, 0.7032, 0.01461, 0.75, 0.01, 0.75, 0.01, 0.7032, 0.01461, 0.6582, 0.4717, 0.6167, 0.4496, 0.6167, 0.4496, 0.6582, 0.4717, 0.375, 0.5196, 0.3438, 0.5196, 0.3438, 0.5196, 0.375, 0.5196, 0.4062, 0.5196, 0.375, 0.5196, 0.375, 0.5196, 0.4062, 0.5196, 0.8833, 0.4496, 0.8418, 0.4717, 0.8418, 0.4717, 0.8833, 0.4496, 0.75, 0.01, 0.7968, 0.01461, 0.7968, 0.01461, 0.75, 0.01, 0.6167, 0.4496, 0.5803, 0.4197, 0.5803, 0.4197, 0.6167, 0.4496, 0.4375, 0.5196, 0.4062, 0.5196, 0.4062, 0.5196, 0.4375, 0.5196, 0.4688, 0.5196, 0.4375, 0.5196, 0.4375, 0.5196, 0.4688, 0.5196, 0.8418, 0.4717, 0.7968, 0.4854, 0.7968, 0.4854, 0.8418, 0.4717, 0.7968, 0.01461, 0.8418, 0.02827, 0.8418, 0.02827, 0.7968, 0.01461, 0.5803, 0.4197, 0.5504, 0.3833, 0.5504, 0.3833, 0.5803, 0.4197, 0.5, 0.5196, 0.4688, 0.5196, 0.4688, 0.5196, 0.5, 0.5196, 0.5312, 0.5196, 0.5, 0.5196, 0.5, 0.5196, 0.5312, 0.5196, 0.7968, 0.4854, 0.75, 0.49, 0.75, 0.49, 0.7968, 0.4854, 0.8418, 0.02827, 0.8833, 0.05045, 0.8833, 0.05045, 0.8418, 0.02827, 0.5504, 0.3833, 0.5283, 0.3418, 0.5283, 0.3418, 0.5504, 0.3833, 0.5625, 0.5196, 0.5312, 0.5196, 0.5312, 0.5196, 0.5625, 0.5196, 0.5938, 0.5196, 0.5625, 0.5196, 0.5625, 0.5196, 0.5938, 0.5196, 0.8833, 0.05045, 0.9197, 0.08029, 0.9197, 0.08029, 0.8833, 0.05045, 0.5283, 0.3418, 0.5146, 0.2968, 0.5146, 0.2968, 0.5283, 0.3418, 0.625, 0.5196, 0.5938, 0.5196, 0.5938, 0.5196, 0.625, 0.5196, 0.6562, 0.5196, 0.625, 0.5196, 0.625, 0.5196, 0.6562, 0.5196, 0.9197, 0.08029, 0.9496, 0.1167, 0.9496, 0.1167, 0.9197, 0.08029, 0.5146, 0.2968, 0.51, 0.25, 0.51, 0.25, 0.5146, 0.2968, 0.6875, 0.5196, 0.6562, 0.5196, 0.6562, 0.5196, 0.6875, 0.5196, 0.7188, 0.5196, 0.6875, 0.5196, 0.6875, 0.5196, 0.7188, 0.5196, 0.9496, 0.1167, 0.9717, 0.1582, 0.9717, 0.1582, 0.9496, 0.1167, 0.51, 0.25, 0.5146, 0.2032, 0.5146, 0.2032, 0.51, 0.25, 0.75, 0.5196, 0.7188, 0.5196, 0.7188, 0.5196, 0.75, 0.5196, 0.7812, 0.5196, 0.75, 0.5196, 0.75, 0.5196, 0.7812, 0.5196, 0.9717, 0.1582, 0.9854, 0.2032, 0.9854, 0.2032, 0.9717, 0.1582, 1.0, 0.5, 1.0, 0.5196, 0.9688, 0.5196, 0.9688, 0.5, 0.9688, 0.5, 0.9688, 0.5196, 0.9375, 0.5196, 0.9375, 0.5, 0.9375, 0.5, 0.9375, 0.5196, 0.9062, 0.5196, 0.9062, 0.5, 0.9062, 0.5, 0.9062, 0.5196, 0.875, 0.5196, 0.875, 0.5, 0.875, 0.5, 0.875, 0.5196, 0.8438, 0.5196, 0.8438, 0.5, 0.8438, 0.5, 0.8438, 0.5196, 0.8125, 0.5196, 0.8125, 0.5, 0.8125, 0.5, 0.8125, 0.5196, 0.7812, 0.5196, 0.7812, 0.5, 0.7812, 0.5, 0.7812, 0.5196, 0.75, 0.5196, 0.75, 0.5, 0.75, 0.5, 0.75, 0.5196, 0.7188, 0.5196, 0.7188, 0.5, 0.7188, 0.5, 0.7188, 0.5196, 0.6875, 0.5196, 0.6875, 0.5, 0.6875, 0.5, 0.6875, 0.5196, 0.6562, 0.5196, 0.6562, 0.5, 0.6562, 0.5, 0.6562, 0.5196, 0.625, 0.5196, 0.625, 0.5, 0.625, 0.5, 0.625, 0.5196, 0.5938, 0.5196, 0.5938, 0.5, 0.5938, 0.5, 0.5938, 0.5196, 0.5625, 0.5196, 0.5625, 0.5, 0.5625, 0.5, 0.5625, 0.5196, 0.5312, 0.5196, 0.5312, 0.5, 0.5312, 0.5, 0.5312, 0.5196, 0.5, 0.5196, 0.5, 0.5, 0.5, 0.5, 0.5, 0.5196, 0.4688, 0.5196, 0.4688, 0.5, 0.4688, 0.5, 0.4688, 0.5196, 0.4375, 0.5196, 0.4375, 0.5, 0.4375, 0.5, 0.4375, 0.5196, 0.4062, 0.5196, 0.4062, 0.5, 0.4062, 0.5, 0.4062, 0.5196, 0.375, 0.5196, 0.375, 0.5, 0.375, 0.5, 0.375, 0.5196, 0.3438, 0.5196, 0.3438, 0.5, 0.3438, 0.5, 0.3438, 0.5196, 0.3125, 0.5196, 0.3125, 0.5, 0.3125, 0.5, 0.3125, 0.5196, 0.2812, 0.5196, 0.2812, 0.5, 0.2812, 0.5, 0.2812, 0.5196, 0.25, 0.5196, 0.25, 0.5, 0.25, 0.5, 0.25, 0.5196, 0.2188, 0.5196, 0.2188, 0.5, 0.2188, 0.5, 0.2188, 0.5196, 0.1875, 0.5196, 0.1875, 0.5, 0.1875, 0.5, 0.1875, 0.5196, 0.1562, 0.5196, 0.1562, 0.5, 0.1562, 0.5, 0.1562, 0.5196, 0.125, 0.5196, 0.125, 0.5, 0.125, 0.5, 0.125, 0.5196, 0.09375, 0.5196, 0.09375, 0.5, 0.09375, 0.5, 0.09375, 0.5196, 0.0625, 0.5196, 0.0625, 0.5, 0.0625, 0.5, 0.0625, 0.5196, 0.03125, 0.5196, 0.03125, 0.5, 0.03125, 0.5, 0.03125, 0.5196, 0.0, 0.5196, 0.0, 0.5, 0.9197, 0.4197, 0.8833, 0.4496, 0.8833, 0.4496, 0.9197, 0.4197, 0.3438, 0.5196, 0.3125, 0.5196, 0.3125, 0.5196, 0.3438, 0.5196, 0.3125, 0.5196, 0.2812, 0.5196, 0.2812, 0.5196, 0.3125, 0.5196, 0.7032, 0.4854, 0.6582, 0.4717, 0.6582, 0.4717, 0.7032, 0.4854, 0.6582, 0.02827, 0.7032, 0.01461, 0.7032, 0.01461, 0.6582, 0.02827, 0.9496, 0.3833, 0.9197, 0.4197, 0.9197, 0.4197, 0.9496, 0.3833, 0.2812, 0.5196, 0.25, 0.5196, 0.25, 0.5196, 0.2812, 0.5196, 0.25, 0.5196, 0.2188, 0.5196, 0.2188, 0.5196, 0.25, 0.5196, 0.75, 0.49, 0.7032, 0.4854, 0.7032, 0.4854, 0.75, 0.49, 0.6167, 0.05045, 0.6582, 0.02827, 0.6582, 0.02827, 0.6167, 0.05045, 0.9717, 0.3418, 0.9496, 0.3833, 0.9496, 0.3833, 0.9717, 0.3418, 0.2188, 0.5196, 0.1875, 0.5196, 0.1875, 0.5196, 0.2188, 0.5196, 0.1875, 0.5196, 0.1562, 0.5196, 0.1562, 0.5196, 0.1875, 0.5196, 1.0, 0.5196, 0.9688, 0.5196, 0.9688, 0.5196, 1.0, 0.5196, 0.5803, 0.08029, 0.6167, 0.05045, 0.6167, 0.05045, 0.5803, 0.08029, 0.9854, 0.2968, 0.9717, 0.3418, 0.9717, 0.3418, 0.9854, 0.2968, 0.1562, 0.5196, 0.125, 0.5196, 0.125, 0.5196, 0.1562, 0.5196, 0.9688, 0.5196, 0.9375, 0.5196, 0.9375, 0.5196, 0.9688, 0.5196, 0.125, 0.5196, 0.09375, 0.5196, 0.09375, 0.5196, 0.125, 0.5196, 0.9375, 0.5196, 0.9062, 0.5196, 0.9062, 0.5196, 0.9375, 0.5196, 0.5504, 0.1167, 0.5803, 0.08029, 0.5803, 0.08029, 0.5504, 0.1167, 0.99, 0.25, 0.9854, 0.2968, 0.9854, 0.2968, 0.99, 0.25, 0.09375, 0.5196, 0.0625, 0.5196, 0.0625, 0.5196, 0.09375, 0.5196, 0.9062, 0.5196, 0.875, 0.5196, 0.875, 0.5196, 0.9062, 0.5196, 0.0625, 0.5196, 0.03125, 0.5196, 0.03125, 0.5196, 0.0625, 0.5196, 0.875, 0.5196, 0.8438, 0.5196, 0.8438, 0.5196, 0.875, 0.5196, 0.5283, 0.1582, 0.5504, 0.1167, 0.5504, 0.1167, 0.5283, 0.1582, 0.9854, 0.2032, 0.99, 0.25, 0.99, 0.25, 0.9854, 0.2032, 0.03125, 0.5196, 0.0, 0.5196, 0.0, 0.5196, 0.03125, 0.5196, 0.8438, 0.5196, 0.8125, 0.5196, 0.8125, 0.5196, 0.8438, 0.5196, 0.8125, 0.5196, 0.7812, 0.5196, 0.7812, 0.5196, 0.8125, 0.5196, 0.5146, 0.2032, 0.5283, 0.1582, 0.5283, 0.1582, 0.5146, 0.2032, 0.8125, 1.0, 0.8438, 1.0, 0.8438, 1.0, 0.8125, 1.0, 0.4062, 1.0, 0.4375, 1.0, 0.4375, 1.0, 0.4062, 1.0, 0.0, 1.0, 0.03125, 1.0, 0.03125, 1.0, 0.0, 1.0, 0.8438, 1.0, 0.875, 1.0, 0.875, 1.0, 0.8438, 1.0, 0.4375, 1.0, 0.4688, 1.0, 0.4688, 1.0, 0.4375, 1.0, 0.03125, 1.0, 0.0625, 1.0, 0.0625, 1.0, 0.03125, 1.0, 0.875, 1.0, 0.9062, 1.0, 0.9063, 1.0, 0.875, 1.0, 0.4688, 1.0, 0.5, 1.0, 0.5, 1.0, 0.4688, 1.0, 0.0625, 1.0, 0.09375, 1.0, 0.09375, 1.0, 0.0625, 1.0, 0.9062, 1.0, 0.9375, 1.0, 0.9375, 1.0, 0.9063, 1.0, 0.5, 1.0, 0.5312, 1.0, 0.5312, 1.0, 0.5, 1.0, 0.09375, 1.0, 0.125, 1.0, 0.125, 1.0, 0.09375, 1.0, 0.9375, 1.0, 0.9688, 1.0, 0.9688, 1.0, 0.9375, 1.0, 0.5312, 1.0, 0.5625, 1.0, 0.5625, 1.0, 0.5312, 1.0, 0.125, 1.0, 0.1562, 1.0, 0.1562, 1.0, 0.125, 1.0, 0.9688, 1.0, 1.0, 1.0, 1.0, 1.0, 0.9688, 1.0, 0.5625, 1.0, 0.5938, 1.0, 0.5938, 1.0, 0.5625, 1.0, 0.1562, 1.0, 0.1875, 1.0, 0.1875, 1.0, 0.1562, 1.0, 0.5938, 1.0, 0.625, 1.0, 0.625, 1.0, 0.5938, 1.0, 0.1875, 1.0, 0.2188, 1.0, 0.2188, 1.0, 0.1875, 1.0, 0.625, 1.0, 0.6562, 1.0, 0.6562, 1.0, 0.625, 1.0, 0.2188, 1.0, 0.25, 1.0, 0.25, 1.0, 0.2188, 1.0, 0.6562, 1.0, 0.6875, 1.0, 0.6875, 1.0, 0.6562, 1.0, 0.25, 1.0, 0.2812, 1.0, 0.2812, 1.0, 0.25, 1.0, 0.6875, 1.0, 0.7188, 1.0, 0.7188, 1.0, 0.6875, 1.0, 0.2812, 1.0, 0.3125, 1.0, 0.3125, 1.0, 0.2812, 1.0, 0.7188, 1.0, 0.75, 1.0, 0.75, 1.0, 0.7188, 1.0, 0.3125, 1.0, 0.3438, 1.0, 0.3438, 1.0, 0.3125, 1.0, 0.75, 1.0, 0.7812, 1.0, 0.7812, 1.0, 0.75, 1.0, 0.3438, 1.0, 0.375, 1.0, 0.375, 1.0, 0.3438, 1.0, 0.7812, 1.0, 0.8125, 1.0, 0.8125, 1.0, 0.7812, 1.0, 0.375, 1.0, 0.4062, 1.0, 0.4062, 1.0, 0.375, 1.0, 0.4496, 0.1167, 0.4197, 0.08029, 0.4197, 0.08029, 0.4496, 0.1167, 0.4717, 0.1582, 0.4496, 0.1167, 0.4496, 0.1167, 0.4717, 0.1582, 0.4854, 0.2032, 0.4717, 0.1582, 0.4717, 0.1582, 0.4854, 0.2032, 0.49, 0.25, 0.4854, 0.2032, 0.4854, 0.2032, 0.49, 0.25, 0.4854, 0.2968, 0.49, 0.25, 0.49, 0.25, 0.4854, 0.2968, 0.4717, 0.3418, 0.4854, 0.2968, 0.4854, 0.2968, 0.4717, 0.3418, 0.4496, 0.3833, 0.4717, 0.3418, 0.4717, 0.3418, 0.4496, 0.3833, 0.2032, 0.4854, 0.25, 0.49, 0.25, 0.49, 0.2032, 0.4854, 0.4197, 0.4197, 0.4496, 0.3833, 0.4496, 0.3833, 0.4197, 0.4197, 0.1582, 0.4717, 0.2032, 0.4854, 0.2032, 0.4854, 0.1582, 0.4717, 0.3833, 0.4496, 0.4197, 0.4197, 0.4197, 0.4197, 0.3833, 0.4496, 0.1167, 0.4496, 0.1582, 0.4717, 0.1582, 0.4717, 0.1167, 0.4496, 0.3418, 0.4717, 0.3833, 0.4496, 0.3833, 0.4496, 0.3418, 0.4717, 0.08029, 0.4197, 0.1167, 0.4496, 0.1167, 0.4496, 0.08029, 0.4197, 0.2968, 0.4854, 0.3418, 0.4717, 0.3418, 0.4717, 0.2968, 0.4854, 0.05045, 0.3833, 0.08029, 0.4197, 0.08029, 0.4197, 0.05045, 0.3833, 0.25, 0.49, 0.2968, 0.4854, 0.2968, 0.4854, 0.25, 0.49, 0.02827, 0.3418, 0.05045, 0.3833, 0.05045, 0.3833, 0.02827, 0.3418, 0.01461, 0.2968, 0.02827, 0.3418, 0.02827, 0.3418, 0.01461, 0.2968, 0.375, 1.0, 0.4062, 1.0, 0.4062, 1.0, 0.375, 1.0, 0.7812, 1.0, 0.8125, 1.0, 0.8125, 1.0, 0.7812, 1.0, 0.3438, 1.0, 0.375, 1.0, 0.375, 1.0, 0.3438, 1.0, 0.75, 1.0, 0.7812, 1.0, 0.7812, 1.0, 0.75, 1.0, 0.3125, 1.0, 0.3438, 1.0, 0.3438, 1.0, 0.3125, 1.0, 0.7188, 1.0, 0.75, 1.0, 0.75, 1.0, 0.7188, 1.0, 0.2812, 1.0, 0.3125, 1.0, 0.3125, 1.0, 0.2812, 1.0, 0.6875, 1.0, 0.7188, 1.0, 0.7188, 1.0, 0.6875, 1.0, 0.25, 1.0, 0.2812, 1.0, 0.2812, 1.0, 0.25, 1.0, 0.6562, 1.0, 0.6875, 1.0, 0.6875, 1.0, 0.6562, 1.0, 0.2188, 1.0, 0.25, 1.0, 0.25, 1.0, 0.2188, 1.0, 0.625, 1.0, 0.6562, 1.0, 0.6562, 1.0, 0.625, 1.0, 0.1875, 1.0, 0.2188, 1.0, 0.2188, 1.0, 0.1875, 1.0, 0.5938, 1.0, 0.625, 1.0, 0.625, 1.0, 0.5938, 1.0, 0.1562, 1.0, 0.1875, 1.0, 0.1875, 1.0, 0.1562, 1.0, 0.5625, 1.0, 0.5938, 1.0, 0.5938, 1.0, 0.5625, 1.0, 0.9688, 1.0, 1.0, 1.0, 1.0, 1.0, 0.9688, 1.0, 0.125, 1.0, 0.1562, 1.0, 0.1562, 1.0, 0.125, 1.0, 0.5312, 1.0, 0.5625, 1.0, 0.5625, 1.0, 0.5312, 1.0, 0.9375, 1.0, 0.9688, 1.0, 0.9688, 1.0, 0.9375, 1.0, 0.09375, 1.0, 0.125, 1.0, 0.125, 1.0, 0.09375, 1.0, 0.5, 1.0, 0.5312, 1.0, 0.5312, 1.0, 0.5, 1.0, 0.9063, 1.0, 0.9375, 1.0, 0.9375, 1.0, 0.9062, 1.0, 0.0625, 1.0, 0.09375, 1.0, 0.09375, 1.0, 0.0625, 1.0, 0.4688, 1.0, 0.5, 1.0, 0.5, 1.0, 0.4688, 1.0, 0.875, 1.0, 0.9063, 1.0, 0.9062, 1.0, 0.875, 1.0, 0.03125, 1.0, 0.0625, 1.0, 0.0625, 1.0, 0.03125, 1.0, 0.4375, 1.0, 0.4688, 1.0, 0.4688, 1.0, 0.4375, 1.0, 0.8438, 1.0, 0.875, 1.0, 0.875, 1.0, 0.8438, 1.0, 0.0, 1.0, 0.03125, 1.0, 0.03125, 1.0, 0.0, 1.0, 0.4062, 1.0, 0.4375, 1.0, 0.4375, 1.0, 0.4062, 1.0, 0.8125, 1.0, 0.8438, 1.0, 0.8438, 1.0, 0.8125, 1.0, 0.4197, 0.08029, 0.3833, 0.05045, 0.3833, 0.05045, 0.4197, 0.08029, 0.3833, 0.05045, 0.3418, 0.02827, 0.3418, 0.02827, 0.3833, 0.05045, 0.3418, 0.02827, 0.2968, 0.01461, 0.2968, 0.01461, 0.3418, 0.02827, 0.2968, 0.01461, 0.25, 0.01, 0.25, 0.01, 0.2968, 0.01461, 0.25, 0.01, 0.2032, 0.01461, 0.2032, 0.01461, 0.25, 0.01, 0.2032, 0.01461, 0.1582, 0.02827, 0.1582, 0.02827, 0.2032, 0.01461, 0.1582, 0.02827, 0.1167, 0.05045, 0.1167, 0.05045, 0.1582, 0.02827, 0.1167, 0.05045, 0.08029, 0.08029, 0.08029, 0.08029, 0.1167, 0.05045, 0.08029, 0.08029, 0.05045, 0.1167, 0.05045, 0.1167, 0.08029, 0.08029, 0.05045, 0.1167, 0.02827, 0.1582, 0.02827, 0.1582, 0.05045, 0.1167, 0.02827, 0.1582, 0.01461, 0.2032, 0.01461, 0.2032, 0.02827, 0.1582, 0.01461, 0.2032, 0.01, 0.25, 0.01, 0.25, 0.01461, 0.2032, 0.01, 0.25, 0.01461, 0.2968, 0.01461, 0.2968, 0.01, 0.25, 0.2812, 1.0, 0.3125, 1.0, 0.3125, 1.0, 0.2812, 1.0, 0.6875, 1.0, 0.7188, 1.0, 0.7188, 1.0, 0.6875, 1.0, 0.25, 1.0, 0.2812, 1.0, 0.2812, 1.0, 0.25, 1.0, 0.6562, 1.0, 0.6875, 1.0, 0.6875, 1.0, 0.6562, 1.0, 0.2188, 1.0, 0.25, 1.0, 0.25, 1.0, 0.2188, 1.0, 0.625, 1.0, 0.6562, 1.0, 0.6562, 1.0, 0.625, 1.0, 0.1875, 1.0, 0.2188, 1.0, 0.2188, 1.0, 0.1875, 1.0, 0.5938, 1.0, 0.625, 1.0, 0.625, 1.0, 0.5938, 1.0, 0.1562, 1.0, 0.1875, 1.0, 0.1875, 1.0, 0.1562, 1.0, 0.5625, 1.0, 0.5938, 1.0, 0.5938, 1.0, 0.5625, 1.0, 0.9688, 1.0, 1.0, 1.0, 1.0, 1.0, 0.9688, 1.0, 0.125, 1.0, 0.1562, 1.0, 0.1562, 1.0, 0.125, 1.0, 0.5312, 1.0, 0.5625, 1.0, 0.5625, 1.0, 0.5312, 1.0, 0.7188, 1.0, 0.75, 1.0, 0.75, 1.0, 0.7188, 1.0, 0.8125, 1.0, 0.8438, 1.0, 0.8438, 1.0, 0.8125, 1.0, 0.3125, 1.0, 0.3438, 1.0, 0.3438, 1.0, 0.3125, 1.0, 0.4063, 1.0, 0.4375, 1.0, 0.4375, 1.0, 0.4062, 1.0, 0.75, 1.0, 0.7812, 1.0, 0.7812, 1.0, 0.75, 1.0, 0.0, 1.0, 0.03125, 1.0, 0.03125, 1.0, 0.0, 1.0, 0.3438, 1.0, 0.375, 1.0, 0.375, 1.0, 0.3438, 1.0, 0.8438, 1.0, 0.875, 1.0, 0.875, 1.0, 0.8438, 1.0, 0.7812, 1.0, 0.8125, 1.0, 0.8125, 1.0, 0.7812, 1.0, 0.4375, 1.0, 0.4688, 1.0, 0.4688, 1.0, 0.4375, 1.0, 0.375, 1.0, 0.4063, 1.0, 0.4062, 1.0, 0.375, 1.0, 0.03125, 1.0, 0.0625, 1.0, 0.0625, 1.0, 0.03125, 1.0, 0.875, 1.0, 0.9063, 1.0, 0.9063, 1.0, 0.875, 1.0, 0.4688, 1.0, 0.5, 1.0, 0.5, 1.0, 0.4688, 1.0, 0.0625, 1.0, 0.09375, 1.0, 0.09375, 1.0, 0.0625, 1.0, 0.9063, 1.0, 0.9375, 1.0, 0.9375, 1.0, 0.9063, 1.0, 0.5, 1.0, 0.5312, 1.0, 0.5312, 1.0, 0.5, 1.0, 0.09375, 1.0, 0.125, 1.0, 0.125, 1.0, 0.09375, 1.0, 0.9375, 1.0, 0.9688, 1.0, 0.9688, 1.0, 0.9375, 1.0, 0.6875, 1.0, 0.6875, 1.0, 0.7188, 1.0, 0.7188, 1.0, 0.4063, 1.0, 0.375, 1.0, 0.375, 1.0, 0.4063, 1.0, 0.25, 1.0, 0.2812, 1.0, 0.2812, 1.0, 0.25, 1.0, 0.6562, 1.0, 0.6562, 1.0, 0.6875, 1.0, 0.6875, 1.0, 0.0625, 1.0, 0.03125, 1.0, 0.03125, 1.0, 0.0625, 1.0, 0.2188, 1.0, 0.25, 1.0, 0.25, 1.0, 0.2188, 1.0, 0.9063, 1.0, 0.875, 1.0, 0.875, 1.0, 0.9063, 1.0, 0.625, 1.0, 0.625, 1.0, 0.6562, 1.0, 0.6562, 1.0, 0.5, 1.0, 0.4688, 1.0, 0.4688, 1.0, 0.5, 1.0, 0.3125, 1.0, 0.2812, 1.0, 0.2812, 1.0, 0.3125, 1.0, 0.09375, 1.0, 0.0625, 1.0, 0.0625, 1.0, 0.09375, 1.0, 0.1875, 1.0, 0.2188, 1.0, 0.2188, 1.0, 0.1875, 1.0, 0.7188, 1.0, 0.6875, 1.0, 0.6875, 1.0, 0.7188, 1.0, 0.9375, 1.0, 0.9063, 1.0, 0.9063, 1.0, 0.9375, 1.0, 0.5938, 1.0, 0.5938, 1.0, 0.625, 1.0, 0.625, 1.0, 0.2812, 1.0, 0.25, 1.0, 0.25, 1.0, 0.2812, 1.0, 0.5312, 1.0, 0.5, 1.0, 0.5, 1.0, 0.5312, 1.0, 0.1562, 1.0, 0.1875, 1.0, 0.1875, 1.0, 0.1562, 1.0, 0.6875, 1.0, 0.6562, 1.0, 0.6562, 1.0, 0.6875, 1.0, 0.125, 1.0, 0.09375, 1.0, 0.09375, 1.0, 0.125, 1.0, 0.5625, 1.0, 0.5625, 1.0, 0.5938, 1.0, 0.5938, 1.0, 0.25, 1.0, 0.2188, 1.0, 0.2188, 1.0, 0.25, 1.0, 0.9688, 1.0, 0.9375, 1.0, 0.9375, 1.0, 0.9688, 1.0, 0.9688, 1.0, 1.0, 1.0, 1.0, 1.0, 0.9688, 1.0, 0.6562, 1.0, 0.625, 1.0, 0.625, 1.0, 0.6562, 1.0, 0.125, 1.0, 0.1562, 1.0, 0.1562, 1.0, 0.125, 1.0, 0.2188, 1.0, 0.1875, 1.0, 0.1875, 1.0, 0.2188, 1.0, 0.5312, 1.0, 0.5312, 1.0, 0.5625, 1.0, 0.5625, 1.0, 0.625, 1.0, 0.5938, 1.0, 0.5938, 1.0, 0.625, 1.0, 0.9375, 1.0, 0.9688, 1.0, 0.9688, 1.0, 0.9375, 1.0, 0.1875, 1.0, 0.1562, 1.0, 0.1562, 1.0, 0.1875, 1.0, 0.09375, 1.0, 0.125, 1.0, 0.125, 1.0, 0.09375, 1.0, 0.01, 0.25, 0.01461, 0.2032, 0.01461, 0.2032, 0.01, 0.25, 0.01461, 0.2032, 0.02827, 0.1582, 0.02827, 0.1582, 0.01461, 0.2032, 0.02827, 0.1582, 0.05045, 0.1167, 0.05045, 0.1167, 0.02827, 0.1582, 0.05045, 0.1167, 0.08029, 0.08029, 0.08029, 0.08029, 0.05045, 0.1167, 0.08029, 0.08029, 0.1167, 0.05045, 0.1167, 0.05045, 0.08029, 0.08029, 0.1167, 0.05045, 0.1582, 0.02827, 0.1582, 0.02827, 0.1167, 0.05045, 0.1582, 0.02827, 0.2032, 0.01461, 0.2032, 0.01461, 0.1582, 0.02827, 0.2032, 0.01461, 0.25, 0.01, 0.25, 0.01, 0.2032, 0.01461, 0.25, 0.01, 0.2968, 0.01461, 0.2968, 0.01461, 0.25, 0.01, 0.2968, 0.01461, 0.3418, 0.02827, 0.3418, 0.02827, 0.2968, 0.01461, 0.3418, 0.02827, 0.3833, 0.05045, 0.3833, 0.05045, 0.3418, 0.02827, 0.02827, 0.3418, 0.01461, 0.2968, 0.01461, 0.2968, 0.02827, 0.3418, 0.05045, 0.3833, 0.02827, 0.3418, 0.02827, 0.3418, 0.05045, 0.3833, 0.2968, 0.4854, 0.25, 0.49, 0.25, 0.49, 0.2968, 0.4854, 0.08029, 0.4197, 0.05045, 0.3833, 0.05045, 0.3833, 0.08029, 0.4197, 0.3833, 0.4496, 0.3418, 0.4717, 0.3418, 0.4717, 0.3833, 0.4496, 0.1582, 0.4717, 0.1167, 0.4496, 0.1167, 0.4496, 0.1582, 0.4717, 0.4496, 0.3833, 0.4197, 0.4197, 0.4197, 0.4197, 0.4496, 0.3833, 0.25, 0.49, 0.2032, 0.4854, 0.2032, 0.4854, 0.25, 0.49, 0.49, 0.25, 0.4854, 0.2968, 0.4854, 0.2968, 0.49, 0.25, 0.4854, 0.2032, 0.49, 0.25, 0.49, 0.25, 0.4854, 0.2032, 0.4688, 1.0, 0.4375, 1.0, 0.4375, 1.0, 0.4688, 1.0, 0.2812, 1.0, 0.3125, 1.0, 0.3125, 1.0, 0.2812, 1.0, 0.8125, 1.0, 0.7812, 1.0, 0.7812, 1.0, 0.8125, 1.0, 0.7188, 1.0, 0.7188, 1.0, 0.75, 1.0, 0.75, 1.0, 0.875, 1.0, 0.8438, 1.0, 0.8438, 1.0, 0.875, 1.0, 0.8125, 1.0, 0.8125, 1.0, 0.8438, 1.0, 0.8438, 1.0, 0.3125, 1.0, 0.3438, 1.0, 0.3438, 1.0, 0.3125, 1.0, 0.375, 1.0, 0.3438, 1.0, 0.3438, 1.0, 0.375, 1.0, 0.4062, 1.0, 0.4062, 1.0, 0.4375, 1.0, 0.4375, 1.0, 0.75, 1.0, 0.75, 1.0, 0.7812, 1.0, 0.7812, 1.0, 0.03125, 1.0, 0.0, 1.0, 0.0, 1.0, 0.03125, 1.0, 0.0, 1.0, 0.03125, 1.0, 0.03125, 1.0, 0.0, 1.0, 0.3438, 1.0, 0.375, 1.0, 0.375, 1.0, 0.3438, 1.0, 0.7812, 1.0, 0.75, 1.0, 0.75, 1.0, 0.7812, 1.0, 0.8438, 1.0, 0.8438, 1.0, 0.875, 1.0, 0.875, 1.0, 0.7812, 1.0, 0.7812, 1.0, 0.8125, 1.0, 0.8125, 1.0, 0.4375, 1.0, 0.4063, 1.0, 0.4063, 1.0, 0.4375, 1.0, 0.4375, 1.0, 0.4375, 1.0, 0.4688, 1.0, 0.4688, 1.0, 0.375, 1.0, 0.375, 1.0, 0.4062, 1.0, 0.4062, 1.0, 0.3438, 1.0, 0.3125, 1.0, 0.3125, 1.0, 0.3438, 1.0, 0.03125, 1.0, 0.0625, 1.0, 0.0625, 1.0, 0.03125, 1.0, 0.8438, 1.0, 0.8125, 1.0, 0.8125, 1.0, 0.8438, 1.0, 0.875, 1.0, 0.9063, 1.0, 0.9062, 1.0, 0.875, 1.0, 0.75, 1.0, 0.7188, 1.0, 0.7188, 1.0, 0.75, 1.0, 0.4688, 1.0, 0.4688, 1.0, 0.5, 1.0, 0.5, 1.0, 0.5625, 1.0, 0.5312, 1.0, 0.5312, 1.0, 0.5625, 1.0, 0.0625, 1.0, 0.09375, 1.0, 0.09375, 1.0, 0.0625, 1.0, 0.1562, 1.0, 0.125, 1.0, 0.125, 1.0, 0.1562, 1.0, 0.9063, 1.0, 0.9375, 1.0, 0.9375, 1.0, 0.9062, 1.0, 1.0, 1.0, 0.9688, 1.0, 0.9688, 1.0, 1.0, 1.0, 0.5, 1.0, 0.5, 1.0, 0.5312, 1.0, 0.5312, 1.0, 0.5938, 1.0, 0.5625, 1.0, 0.5625, 1.0, 0.5938, 1.0, 0.4197, 0.08029, 0.4496, 0.1167, 0.4496, 0.1167, 0.4209, 0.08177, 0.4197, 0.08029, 0.4496, 0.1167, 0.4717, 0.1582, 0.4717, 0.1582, 0.4505, 0.1185, 0.4496, 0.1167, 0.4717, 0.1582, 0.4854, 0.2032, 0.4854, 0.2032, 0.4724, 0.1603, 0.4717, 0.1582, 0.4854, 0.2032, 0.49, 0.25, 0.49, 0.25, 0.4856, 0.2054, 0.4854, 0.2032, 0.49, 0.25, 0.4854, 0.2968, 0.4854, 0.2968, 0.4898, 0.2522, 0.49, 0.25, 0.4848, 0.2988, 0.4854, 0.2968, 0.4854, 0.2968, 0.4717, 0.3418, 0.4717, 0.3418, 0.4708, 0.3435, 0.4717, 0.3418, 0.4717, 0.3418, 0.4496, 0.3833, 0.4496, 0.3833, 0.25, 0.49, 0.25, 0.49, 0.2032, 0.4854, 0.2032, 0.4854, 0.2041, 0.4855, 0.4485, 0.3846, 0.4496, 0.3833, 0.4496, 0.3833, 0.4197, 0.4197, 0.4197, 0.4197, 0.2032, 0.4854, 0.2032, 0.4854, 0.1582, 0.4717, 0.1582, 0.4717, 0.1594, 0.4721, 0.4187, 0.4205, 0.4197, 0.4197, 0.4197, 0.4197, 0.3833, 0.4496, 0.3833, 0.4496, 0.1582, 0.4717, 0.1582, 0.4717, 0.1167, 0.4496, 0.1167, 0.4496, 0.1181, 0.4503, 0.3826, 0.45, 0.3833, 0.4496, 0.3833, 0.4496, 0.3418, 0.4717, 0.3418, 0.4717, 0.1167, 0.4496, 0.08029, 0.4197, 0.08029, 0.4197, 0.08175, 0.4209, 0.1167, 0.4496, 0.3414, 0.4719, 0.3418, 0.4717, 0.3418, 0.4717, 0.2968, 0.4854, 0.2968, 0.4854, 0.2968, 0.4854, 0.08029, 0.4197, 0.05045, 0.3833, 0.05045, 0.3833, 0.05178, 0.385, 0.08029, 0.4197, 0.2968, 0.4854, 0.2968, 0.4854, 0.25, 0.49, 0.25, 0.49, 0.2505, 0.49, 0.05045, 0.3833, 0.02827, 0.3418, 0.02827, 0.3418, 0.02932, 0.3438, 0.05045, 0.3833, 0.02827, 0.3418, 0.01461, 0.2968, 0.01461, 0.2968, 0.01527, 0.299, 0.02827, 0.3418, 0.3833, 0.05045, 0.4197, 0.08029, 0.4197, 0.08029, 0.3846, 0.05148, 0.3833, 0.05045, 0.343, 0.02887, 0.3418, 0.02827, 0.3418, 0.02827, 0.3833, 0.05045, 0.3833, 0.05045, 0.2977, 0.01487, 0.2968, 0.01461, 0.2968, 0.01461, 0.3418, 0.02827, 0.3418, 0.02827, 0.25, 0.01, 0.25, 0.01, 0.2968, 0.01461, 0.2968, 0.01461, 0.2505, 0.01005, 0.2032, 0.01461, 0.2032, 0.01461, 0.25, 0.01, 0.25, 0.01, 0.2032, 0.01461, 0.1582, 0.02827, 0.1582, 0.02827, 0.2032, 0.01461, 0.2032, 0.01461, 0.1167, 0.05045, 0.1167, 0.05045, 0.1582, 0.02827, 0.1582, 0.02827, 0.1578, 0.02848, 0.08029, 0.08029, 0.08029, 0.08029, 0.1167, 0.05045, 0.1167, 0.05045, 0.116, 0.051, 0.05045, 0.1167, 0.05045, 0.1167, 0.08029, 0.08029, 0.08029, 0.08029, 0.07949, 0.08127, 0.02827, 0.1582, 0.02827, 0.1582, 0.05045, 0.1167, 0.05045, 0.1167, 0.04969, 0.1181, 0.01461, 0.2032, 0.01461, 0.2032, 0.02827, 0.1582, 0.02827, 0.1582, 0.02772, 0.16, 0.01, 0.25, 0.01, 0.25, 0.01461, 0.2032, 0.01461, 0.2032, 0.01441, 0.2053, 0.01461, 0.2968, 0.01, 0.25, 0.01, 0.25, 0.01022, 0.2522, 0.01461, 0.2968, 0.01461, 0.2968, 0.01, 0.25, 0.01, 0.25, 0.01461, 0.2968, 0.3833, 0.05045, 0.4197, 0.08029, 0.4197, 0.08029, 0.3833, 0.05045, 0.3418, 0.4717, 0.2968, 0.4854, 0.2968, 0.4854, 0.3418, 0.4717, 0.1167, 0.4496, 0.08029, 0.4197, 0.08029, 0.4197, 0.1167, 0.4496, 0.4197, 0.4197, 0.3833, 0.4496, 0.3833, 0.4496, 0.4197, 0.4197, 0.2032, 0.4854, 0.1582, 0.4717, 0.1582, 0.4717, 0.2032, 0.4854, 0.4717, 0.3418, 0.4496, 0.3833, 0.4496, 0.3833, 0.4717, 0.3418, 0.4854, 0.2968, 0.4717, 0.3418, 0.4717, 0.3418, 0.4854, 0.2968, 0.4717, 0.1582, 0.4854, 0.2032, 0.4854, 0.2032, 0.4717, 0.1582, 0.4197, 0.08029, 0.4496, 0.1167, 0.4496, 0.1167, 0.4197, 0.08029, 0.4496, 0.1167, 0.4717, 0.1582, 0.4717, 0.1582, 0.4496, 0.1167, 0.7854, 0.2837, 0.7777, 0.29, 0.769, 0.2947, 0.7594, 0.2976, 0.7496, 0.2985, 0.7397, 0.2976, 0.7302, 0.2947, 0.7214, 0.29, 0.7137, 0.2837, 0.7074, 0.276, 0.7028, 0.2673, 0.6999, 0.2577, 0.6989, 0.2479, 0.6999, 0.238, 0.7028, 0.2285, 0.7074, 0.2197, 0.7137, 0.212, 0.7214, 0.2057, 0.7302, 0.201, 0.7397, 0.1982, 0.7496, 0.1972, 0.7594, 0.1982, 0.769, 0.201, 0.7777, 0.2057, 0.7854, 0.212, 0.7917, 0.2197, 0.7964, 0.2285, 0.7993, 0.238, 0.8002, 0.2479, 0.7993, 0.2577, 0.7964, 0.2673, 0.7917, 0.276])
me_cylinder_001.materials.append(mat_material)
me_cylinder_001.use_remesh_fix_poles = True
me_cylinder_001.use_remesh_preserve_attributes = False
me_cylinder_001.update()

# ---- objects
ob_light = bpy.data.objects.new('Light', light_light)
ob_camera = bpy.data.objects.new('Camera', cam_camera)
ob_lampe = bpy.data.objects.new('Lampe', me_cylinder_001)

# ---- transforms, parenting, visibility, modifiers, constraints
ob_light.location = (-0.1247, -0.4425, 3.577)
ob_light.rotation_euler = (0.6503, 0.05522, 1.866)
ob_light.lock_rotations_4d = False
ob_light.empty_display_type = 'ARROWS'
ob_light.color = (0.0, 0.0, 0.0, 0.0)
ob_light.lineart.crease_threshold = 0.0
ob_camera.location = (7.213, -7.164, 4.962)
ob_camera.rotation_euler = (1.109, 0.0, 0.8149)
ob_camera.lock_rotations_4d = False
ob_camera.empty_display_type = 'ARROWS'
ob_camera.color = (0.0, 0.0, 0.0, 0.0)
ob_camera.display_type = 'WIRE'
ob_camera.lineart.crease_threshold = 0.0
ob_lampe.location = (-0.1261, -0.4429, 1.16)
_m = ob_lampe.modifiers.new('Subdivision', 'SUBSURF')
_m.levels = 2
_m.render_levels = 6

# ---- collection membership
col_collection.objects.link(ob_light)
col_collection.objects.link(ob_camera)
col_collection.objects.link(ob_lampe)

# ---- scene / render settings (as saved in the file)
scene.camera = ob_camera
scene.frame_start = 1; scene.frame_end = 250; scene.frame_set(1)
scene.render.engine = 'BLENDER_EEVEE_NEXT'
scene.cycles.use_denoising = False
scene.cycles.samples = 128
scene.cycles.sampling_pattern = 'TABULATED_SOBOL'
scene.cycles.use_adaptive_sampling = False
scene.cycles.use_light_tree = False
scene.view_settings.view_transform = 'Filmic'
bpy.context.view_layer.update()
